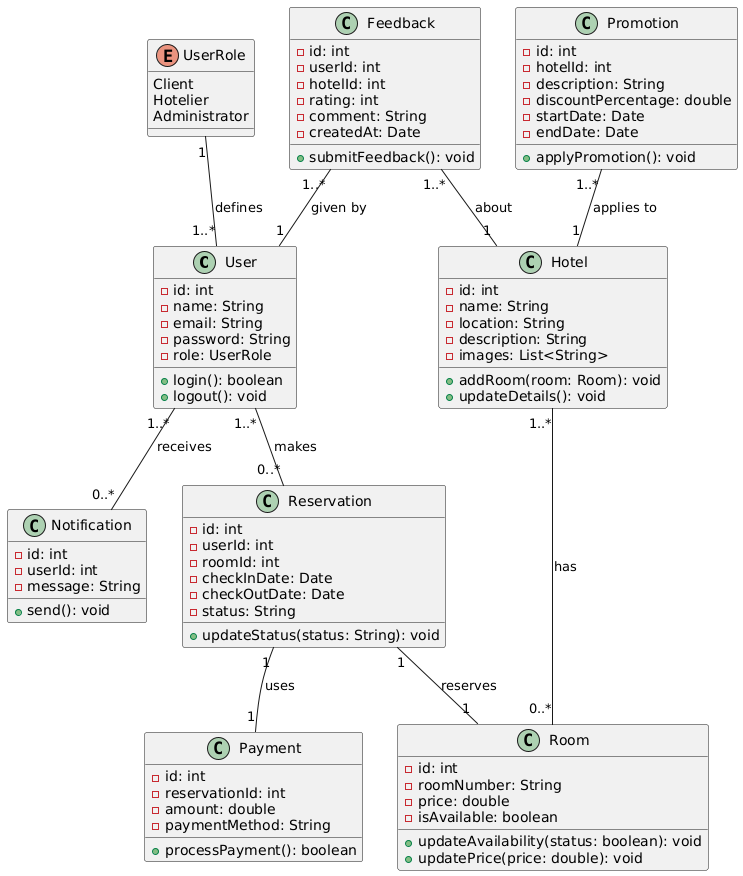

The diagram above was rendered by PlantUML. Its source (embedded in the PNG):
@startuml
class User {
    - id: int
    - name: String
    - email: String
    - password: String
    - role: UserRole
    + login(): boolean
    + logout(): void
}

enum UserRole {
    Client
    Hotelier
    Administrator
}

class Hotel {
    - id: int
    - name: String
    - location: String
    - description: String
    - images: List<String>
    + addRoom(room: Room): void
    + updateDetails(): void
}

class Room {
    - id: int
    - roomNumber: String
    - price: double
    - isAvailable: boolean
    + updateAvailability(status: boolean): void
    + updatePrice(price: double): void
}

class Reservation {
    - id: int
    - userId: int
    - roomId: int
    - checkInDate: Date
    - checkOutDate: Date
    - status: String
    + updateStatus(status: String): void
}

class Notification {
    - id: int
    - userId: int
    - message: String
    + send(): void
}

class Payment {
    - id: int
    - reservationId: int
    - amount: double
    - paymentMethod: String
    + processPayment(): boolean
}

class Feedback {
    - id: int
    - userId: int
    - hotelId: int
    - rating: int
    - comment: String
    - createdAt: Date
    + submitFeedback(): void
}

class Promotion {
    - id: int
    - hotelId: int
    - description: String
    - discountPercentage: double
    - startDate: Date
    - endDate: Date
    + applyPromotion(): void
}

User "1..*" -- "0..*" Reservation : "makes"
User "1..*" -- "0..*" Notification : "receives"
UserRole "1" -- "1..*" User : "defines"
Hotel "1..*" -- "0..*" Room : "has"
Reservation "1" -- "1" Room : "reserves"
Reservation "1" -- "1" Payment : "uses"
Feedback "1..*" -- "1" User : "given by"
Feedback "1..*" -- "1" Hotel : "about"
Promotion "1..*" -- "1" Hotel : "applies to"
@enduml